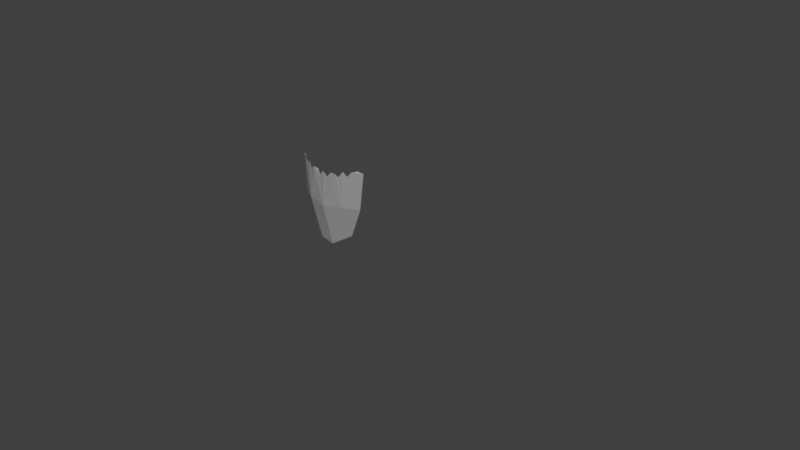 # Source: powerup.blend  (saved by Blender 2.79.0; exported with 4.5.12 LTS)
import bpy
from mathutils import Matrix  # noqa: F401  (used for matrix-valued properties, if any)

bpy.ops.wm.read_factory_settings(use_empty=True)
scene = bpy.context.scene
scene.name = 'Scene'

# ---- collections
col_collection_1 = bpy.data.collections.new('Collection 1'); scene.collection.children.link(col_collection_1)
col_collection_2 = bpy.data.collections.new('Collection 2'); scene.collection.children.link(col_collection_2)
col_collection_2.hide_render = True
col_collection_2.hide_viewport = True
col_collection_3 = bpy.data.collections.new('Collection 3'); scene.collection.children.link(col_collection_3)
col_collection_3.hide_render = True
col_collection_3.hide_viewport = True
col_collection_4 = bpy.data.collections.new('Collection 4'); scene.collection.children.link(col_collection_4)
col_collection_4.hide_render = True
col_collection_4.hide_viewport = True

# ---- materials (node trees are filled in below, after node groups)
mat_material = bpy.data.materials.new('Material')
mat_material.alpha_threshold = 0.0
mat_material.roughness = 0.5
mat_material.line_color = (0.0, 0.0, 0.0, 1.0)
mat_material_001 = bpy.data.materials.new('Material.001')
mat_material_001.alpha_threshold = 0.0
mat_material_001.roughness = 0.5

# ---- material node trees
mat_material.use_nodes = True; mat_material.node_tree.nodes.clear()
_N = mat_material.node_tree.nodes; _L = mat_material.node_tree.links
n0 = _N.new('ShaderNodeOutputMaterial'); n0.name = 'Material Output'; n0.location = (300, 300)
n1 = _N.new('ShaderNodeBsdfDiffuse'); n1.name = 'Diffuse BSDF'; n1.location = (10, 300)
n1.inputs[0].default_value = (0.3108, 0.3108, 0.3108, 1.0)
_L.new(n1.outputs[0], n0.inputs[0])
n0.is_active_output = True
mat_material_001.use_nodes = True; mat_material_001.node_tree.nodes.clear()
_N = mat_material_001.node_tree.nodes; _L = mat_material_001.node_tree.links
n0 = _N.new('ShaderNodeOutputMaterial'); n0.name = 'Material Output'; n0.location = (300, 300)
n1 = _N.new('ShaderNodeBsdfDiffuse'); n1.name = 'Diffuse BSDF'; n1.location = (10, 300)
n1.inputs[0].default_value = (0.8, 0.1022, 0.3729, 1.0)
_L.new(n1.outputs[0], n0.inputs[0])
n0.is_active_output = True

# ---- world
world_world = bpy.data.worlds.new('World'); scene.world = world_world
world_world.color = (0.05088, 0.05088, 0.05088)
world_world.use_sun_shadow = False
world_world.sun_shadow_jitter_overblur = 0.0
world_world.cycles.sampling_method = 'MANUAL'

# ---- meshes
me_plane = bpy.data.meshes.new('Plane')
me_plane.from_pydata([(0.0, -0.1599, -0.2203), (0.519, 0.133, -0.7801), (0.7666, 0.1133, -0.1426), (0.8924, 0.157, 0.7078), (0.0, -0.03735, -1.035), (0.0, -0.1743, 0.5396), (0.4031, -0.08875, -0.192), (0.2639, 0.02519, -0.9635), (0.482, -0.09712, 0.6366), (0.6299, 0.1212, -0.5356), (0.0, -0.09858, -0.6802), (0.3284, -0.03817, -0.6419), (0.8457, 0.1308, 0.3124), (0.0, -0.1797, 0.2022), (0.4505, -0.1008, 0.2542), (0.8995, 0.1827, 0.8955), (0.0, -0.1762, 0.7004), (0.4965, -0.08945, 0.7914), (0.3827, -0.1216, 0.6436), (0.331, -0.1308, 0.761), (0.2436, -0.1426, 0.6211), (0.1655, -0.1535, 0.7307), (0.104, -0.1623, 0.5941), (0.8281, 0.1152, 0.741), (0.7865, 0.08578, 0.8657), (0.7053, 0.0349, 0.7151), (0.6415, -0.01117, 0.8285), (0.58, -0.04578, 0.6834), (0.3026, -0.1146, -0.1986), (0.2015, -0.1334, -0.2044), (0.1004, -0.1509, -0.2108), (0.06602, -0.01892, -1.024), (0.132, -0.004981, -1.011), (0.198, 0.008218, -0.9896), (0.2464, -0.05921, -0.6573), (0.1643, -0.07441, -0.6697), (0.08216, -0.08856, -0.6815), (0.3428, -0.129, 0.2436), (0.2262, -0.1496, 0.2302), (0.1095, -0.1687, 0.2173), (0.3293, 0.05273, -0.9271), (0.3945, 0.08404, -0.8862), (0.4598, 0.1144, -0.8414), (0.7016, 0.07091, -0.1574), (0.6038, 0.01538, -0.1697), (0.5032, -0.04048, -0.1814), (0.5704, 0.08916, -0.5638), (0.4909, 0.04508, -0.5907), (0.4098, 0.0005339, -0.6178), (0.7741, 0.08556, 0.3068), (0.6662, 0.01954, 0.2895), (0.556, -0.04703, 0.2717)], [], [(49, 12, 3, 23), (46, 9, 2, 43), (34, 11, 6, 28), (37, 14, 8, 18), (33, 7, 11, 34), (42, 1, 9, 46), (28, 6, 14, 37), (43, 2, 12, 49), (21, 22, 20), (19, 20, 18), (17, 18, 8), (26, 27, 25), (24, 25, 23), (15, 23, 3), (16, 5, 22), (0, 30, 39, 13), (8, 27, 17), (30, 29, 38, 39), (29, 28, 37, 38), (4, 31, 36, 10), (31, 32, 35, 36), (32, 33, 34, 35), (13, 39, 22, 5), (39, 38, 20, 22), (38, 37, 18, 20), (10, 36, 30, 0), (36, 35, 29, 30), (35, 34, 28, 29), (6, 45, 51, 14), (45, 44, 50, 51), (44, 43, 49, 50), (7, 40, 48, 11), (40, 41, 47, 48), (41, 42, 46, 47), (11, 48, 45, 6), (48, 47, 44, 45), (47, 46, 43, 44), (14, 51, 27, 8), (51, 50, 25, 27), (50, 49, 23, 25)])
me_plane.materials.append(mat_material)
me_plane.use_remesh_preserve_volume = False
me_plane.use_remesh_preserve_attributes = False
me_plane.use_mirror_vertex_groups = False
me_plane.update()
me_cube = bpy.data.meshes.new('Cube')
me_cube.from_pydata([(-0.2, -0.175, 1.0), (-0.168, -0.2, 1.0), (-0.168, 0.2, 1.0), (-0.2, 0.175, 1.0), (-0.168, -0.2, -1.0), (-0.2, -0.175, -1.0), (-0.2, 0.175, -1.0), (-0.168, 0.2, -1.0), (0.168, -0.2, 1.0), (0.2, -0.175, 1.0), (0.2, 0.175, 1.0), (0.168, 0.2, 1.0), (0.2, -0.175, -1.0), (0.168, -0.2, -1.0), (0.168, 0.2, -1.0), (0.2, 0.175, -1.0), (-1.0, -0.175, 1.49e-08), (-0.968, -0.2, 1.49e-08), (-1.0, 0.175, -1.49e-08), (-0.968, 0.2, -1.49e-08), (-0.6, -0.175, 1.49e-08), (-0.632, -0.2, 1.49e-08), (-0.6, 0.175, -1.49e-08), (-0.632, 0.2, -1.49e-08), (0.8, -0.175, 1.0), (0.832, -0.2, 1.0), (0.832, 0.2, 1.0), (0.8, 0.175, 1.0), (0.832, -0.2, -1.0), (0.8, -0.175, -1.0), (0.8, 0.175, -1.0), (0.832, 0.2, -1.0), (1.168, -0.2, 1.0), (1.2, -0.175, 1.0), (1.2, 0.175, 1.0), (1.168, 0.2, 1.0), (1.2, -0.175, -1.0), (1.168, -0.2, -1.0), (1.168, 0.2, -1.0), (1.2, 0.175, -1.0), (1.49e-08, -0.175, 1.49e-08), (0.03202, -0.2, 1.49e-08), (1.49e-08, 0.175, -1.49e-08), (0.03202, 0.2, -1.49e-08), (0.4, -0.175, 1.49e-08), (0.368, -0.2, 1.49e-08), (0.4, 0.175, -1.49e-08), (0.368, 0.2, -1.49e-08)], [], [(14, 7, 19, 23), (4, 13, 21, 17), (12, 15, 22, 20), (17, 21, 8, 1), (23, 19, 2, 11), (4, 5, 6, 7, 14, 15, 12, 13), (20, 22, 10, 9), (16, 18, 6, 5), (24, 27, 42, 40), (8, 9, 10, 11, 2, 3, 0, 1), (38, 31, 43, 47), (28, 37, 45, 41), (36, 39, 46, 44), (41, 45, 32, 25), (47, 43, 26, 35), (28, 29, 30, 31, 38, 39, 36, 37), (44, 46, 34, 33), (40, 42, 30, 29), (32, 33, 34, 35, 26, 27, 24, 25), (17, 1, 0, 16), (19, 7, 6, 18), (21, 13, 12, 20), (23, 11, 10, 22), (4, 17, 16, 5), (2, 19, 18, 3), (8, 21, 20, 9), (14, 23, 22, 15), (41, 25, 24, 40), (43, 31, 30, 42), (45, 37, 36, 44), (47, 35, 34, 46), (28, 41, 40, 29), (26, 43, 42, 27), (32, 45, 44, 33), (38, 47, 46, 39), (0, 3, 18, 16)])
me_cube.materials.append(mat_material)
me_cube.use_remesh_preserve_volume = False
me_cube.use_remesh_preserve_attributes = False
me_cube.use_mirror_vertex_groups = False
me_cube.update()
me_cube_002 = bpy.data.meshes.new('Cube.002')
me_cube_002.from_pydata([(-0.7386, -0.1052, -0.869), (-0.6493, -0.1052, -0.7798), (-0.8873, -0.1052, -0.7203), (-0.7981, -0.1052, -0.6311), (-0.7386, 0.1052, -0.869), (-0.6493, 0.1052, -0.7798), (-0.8873, 0.1052, -0.7203), (-0.7981, 0.1052, -0.6311), (-0.06397, -0.1502, -0.6618), (0.04225, -0.1502, -0.5556), (-0.6801, -0.1502, -0.04568), (-0.5738, -0.1502, 0.06054), (-0.06397, 0.1502, -0.6618), (0.04225, 0.1502, -0.5556), (-0.6801, 0.1502, -0.04568), (-0.5738, 0.1502, 0.06054), (-0.3189, -0.09805, -0.3006), (0.4982, -0.09805, 0.5165), (-0.4922, -3.722e-08, -0.1273), (0.3249, 8.25e-09, 0.6898), (-0.1456, 4.379e-08, -0.474), (0.6715, 8.927e-08, 0.3432), (-0.3189, 0.09805, -0.3006), (0.4982, 0.09805, 0.5165), (0.9067, 7.15e-08, 0.925), (-0.3107, 0.09805, -0.2924), (-0.7356, 0.09805, -0.7173), (-0.2414, 1.305e-08, -0.3618), (-0.6663, -1.059e-08, -0.7867), (-0.3801, -5.577e-09, -0.2231), (-0.805, -2.922e-08, -0.648), (-0.3107, -0.09805, -0.2924), (-0.7356, -0.09805, -0.7173)], [], [(0, 1, 3, 2), (2, 3, 7, 6), (6, 7, 5, 4), (4, 5, 1, 0), (2, 6, 4, 0), (7, 3, 1, 5), (8, 9, 11, 10), (10, 11, 15, 14), (14, 15, 13, 12), (12, 13, 9, 8), (10, 14, 12, 8), (15, 11, 9, 13), (16, 17, 19, 18), (18, 19, 23, 22), (22, 23, 21, 20), (20, 21, 17, 16), (18, 22, 20, 16), (17, 21, 24), (23, 19, 24), (21, 23, 24), (19, 17, 24), (25, 29, 31, 27), (30, 26, 28, 32), (28, 27, 31, 32), (26, 25, 27, 28), (30, 29, 25, 26), (32, 31, 29, 30)])
me_cube_002.materials.append(mat_material)
me_cube_002.use_remesh_preserve_volume = False
me_cube_002.use_remesh_preserve_attributes = False
me_cube_002.use_mirror_vertex_groups = False
me_cube_002.update()
me_cube_003 = bpy.data.meshes.new('Cube.003')
me_cube_003.from_pydata([(2.568, -0.3194, 1.055), (2.069, -0.3194, 3.651), (2.568, 0.3194, 1.055), (2.069, 0.3194, 3.651), (4.729, -0.3194, 0.9423), (3.766, -0.3194, 4.088), (4.729, 0.3194, 0.9423), (3.766, 0.3194, 4.088), (3.143, -0.3194, -1.025), (3.143, 0.3194, -1.025), (4.341, -0.3194, -1.043), (4.341, 0.3194, -1.043), (3.814, -0.3194, -2.819), (3.814, 0.3194, -2.819), (4.087, -0.3194, -2.151), (4.087, 0.3194, -2.151), (2.32, -0.3194, 4.431), (2.32, 0.3194, 4.431), (3.047, -0.3194, 4.894), (3.047, 0.3194, 4.894), (1.88, -0.3194, 5.238), (1.88, 0.3194, 5.238), (2.384, -0.3194, 5.585), (2.384, 0.3194, 5.585), (0.923, -0.3194, 6.058), (0.923, 0.3194, 6.058), (1.196, -0.3194, 6.245), (1.196, 0.3194, 6.245), (0.0, -0.328, -6.216), (0.0, -0.328, -1.626), (0.0, 0.328, -6.216), (0.0, 0.328, -1.626), (0.3143, -0.328, -6.216), (1.267, -0.328, -1.626), (0.3143, 0.328, -6.216), (1.267, 0.328, -1.626), (0.0, -0.328, -4.213), (0.0, 0.328, -4.213), (0.9449, 0.328, -4.213), (0.9449, -0.328, -4.213), (0.0, -0.7752, -2.003), (0.0, -0.7752, -0.4298), (0.0, 0.7752, -2.003), (0.0, 0.7752, -0.4298), (1.409, -0.7752, -2.038), (2.024, -0.7752, -1.347), (1.409, 0.7752, -2.038), (2.024, 0.7752, -1.347), (0.3665, 0.7752, -2.003), (0.4733, 0.7752, -0.5099), (0.3665, -0.7752, -2.003), (0.4733, -0.7752, -0.5099), (0.0, 0.7752, -4.254), (0.0, -0.7752, -4.254), (0.1885, 0.7752, -4.254), (0.1885, -0.7752, -4.254), (1.852, -0.7752, -2.8), (1.852, 0.7752, -2.8), (0.8086, -0.7752, -2.765), (0.8086, 0.7752, -2.765), (0.917, -0.7752, -4.119), (0.917, 0.7752, -4.119), (0.7107, -0.7752, -4.03), (0.7107, 0.7752, -4.03), (3.438, -0.7752, 0.9558), (3.438, 0.7752, 0.9558), (2.021, 0.7752, 2.104), (2.021, -0.7752, 2.104), (2.86, -0.7752, -2.081), (2.86, 0.7752, -2.081), (3.811, -0.7752, 0.106), (3.811, 0.7752, 0.106), (4.165, -0.7752, 1.148), (4.165, 0.7752, 1.148), (4.427, -0.7752, 0.3975), (4.427, 0.7752, 0.3975), (4.944, -0.7752, 1.356), (4.944, 0.7752, 1.356), (4.94, -0.7752, 0.5248), (4.94, 0.7752, 0.5248), (4.017, -0.7752, 3.2), (4.017, 0.7752, 3.2), (4.301, -0.7752, 3.296), (4.301, 0.7752, 3.296), (4.623, 0.7752, 2.326), (4.623, -0.7752, 2.326), (4.277, -0.7752, 2.162), (4.277, 0.7752, 2.162), (4.422, -0.7752, -0.0584), (4.422, 0.7752, -0.0584), (4.824, -0.7752, 0.03926), (4.824, 0.7752, 0.03926)], [], [(0, 1, 3, 2), (2, 3, 7, 6), (6, 7, 5, 4), (4, 5, 1, 0), (6, 4, 10, 11), (7, 3, 17, 19), (11, 10, 14, 15), (4, 0, 8, 10), (2, 6, 11, 9), (0, 2, 9, 8), (13, 15, 14, 12), (8, 9, 13, 12), (10, 8, 12, 14), (9, 11, 15, 13), (16, 18, 22, 20), (5, 7, 19, 18), (3, 1, 16, 17), (1, 5, 18, 16), (22, 23, 27, 26), (19, 17, 21, 23), (18, 19, 23, 22), (17, 16, 20, 21), (27, 25, 24, 26), (21, 20, 24, 25), (20, 22, 26, 24), (23, 21, 25, 27), (32, 39, 36, 28), (37, 31, 35, 38), (38, 35, 33, 39), (39, 33, 29, 36), (30, 34, 32, 28), (35, 31, 29, 33), (34, 38, 39, 32), (30, 37, 38, 34), (40, 41, 43, 42), (48, 49, 47, 46), (46, 47, 45, 44), (50, 51, 41, 40), (46, 44, 56, 57), (49, 43, 41, 51), (51, 45, 64, 67), (42, 48, 54, 52), (44, 45, 51, 50), (42, 43, 49, 48), (52, 54, 55, 53), (40, 42, 52, 53), (50, 40, 53, 55), (48, 50, 55, 54), (58, 59, 63, 62), (48, 46, 57, 59), (44, 50, 58, 56), (50, 48, 59, 58), (63, 61, 60, 62), (56, 58, 62, 60), (59, 57, 61, 63), (57, 56, 60, 61), (65, 66, 67, 64), (47, 49, 66, 65), (49, 51, 67, 66), (64, 45, 68, 70), (68, 69, 71, 70), (47, 65, 71, 69), (64, 70, 74, 72), (45, 47, 69, 68), (72, 74, 78, 76), (70, 71, 75, 74), (71, 65, 73, 75), (65, 64, 72, 73), (77, 76, 78, 79), (85, 84, 83, 82), (75, 73, 77, 79), (75, 79, 91, 89), (81, 80, 82, 83), (86, 85, 82, 80), (87, 86, 80, 81), (84, 87, 81, 83), (77, 73, 87, 84), (73, 72, 86, 87), (72, 76, 85, 86), (76, 77, 84, 85), (88, 89, 91, 90), (79, 78, 90, 91), (74, 75, 89, 88), (78, 74, 88, 90)])
me_cube_003.polygons.foreach_set('material_index', [1, 1, 1, 1, 1, 1, 1, 1, 1, 1, 1, 1, 1, 1, 1, 1, 1, 1, 1, 1, 1, 1, 1, 1, 1, 1, 1, 1, 1, 1, 1, 1, 1, 1, 0, 0, 0, 0, 0, 0, 0, 0, 0, 0, 0, 0, 0, 0, 0, 0, 0, 0, 0, 0, 0, 0, 0, 0, 0, 0, 0, 0, 0, 0, 0, 0, 0, 0, 0, 0, 0, 0, 0, 0, 0, 0, 0, 0, 0, 0, 0, 0, 0, 0])
me_cube_003.materials.append(mat_material)
me_cube_003.materials.append(mat_material_001)
me_cube_003.use_remesh_preserve_volume = False
me_cube_003.use_remesh_preserve_attributes = False
me_cube_003.use_mirror_vertex_groups = False
me_cube_003.update()

# ---- objects
ob_shield = bpy.data.objects.new('shield', me_plane)
ob_cube = bpy.data.objects.new('Cube', me_cube)
ob_cube_002 = bpy.data.objects.new('Cube.002', me_cube_002)
ob_cube_001 = bpy.data.objects.new('Cube.001', me_cube_003)

# ---- transforms, parenting, visibility, modifiers, constraints
ob_shield.location = (0.0, 0.0, 0.0)
ob_shield.lineart.crease_threshold = 0.0
_m = ob_shield.modifiers.new('Mirror', 'MIRROR')
_m.use_clip = True
_m = ob_shield.modifiers.new('Solidify', 'SOLIDIFY')
_m.thickness = 0.05
_m.nonmanifold_thickness_mode = 'FIXED'
_m.nonmanifold_merge_threshold = 0.0003
_m = ob_shield.modifiers.new('Decimate', 'DECIMATE')
_m.ratio = 0.1651
ob_cube.location = (0.0, 0.0, 0.0)
ob_cube.lineart.crease_threshold = 0.0
ob_cube_002.location = (0.0, 0.0, 0.0)
ob_cube_002.lineart.crease_threshold = 0.0
ob_cube_001.location = (0.0, 0.0, 0.0)
ob_cube_001.scale = (0.16, 0.16, 0.16)
ob_cube_001.lineart.crease_threshold = 0.0
_m = ob_cube_001.modifiers.new('Mirror', 'MIRROR')
_m.use_clip = True

# ---- collection membership
col_collection_1.objects.link(ob_shield)
col_collection_2.objects.link(ob_cube)
col_collection_3.objects.link(ob_cube_002)
col_collection_4.objects.link(ob_cube_001)

# ---- scene / render settings (as saved in the file)
scene.frame_start = 1; scene.frame_end = 250; scene.frame_set(1)
scene.render.engine = 'CYCLES'
scene.render.resolution_percentage = 50
scene.render.dither_intensity = 0.0
scene.cycles.use_denoising = False
scene.cycles.samples = 128
scene.cycles.sampling_pattern = 'TABULATED_SOBOL'
scene.cycles.use_adaptive_sampling = False
scene.cycles.use_light_tree = False
scene.cycles.blur_glossy = 0.0
scene.cycles.sample_clamp_indirect = 0.0
scene.view_settings.view_transform = 'Standard'
bpy.context.view_layer.update()

# ---- added for rendering (the .blend has no active camera and no usable light): camera, sun
cam_auto = bpy.data.cameras.new('AutoCamera')
cam_auto.lens = 50.0
cam_auto.sensor_width = 36.0
cam_auto.clip_end = 1000.0
ob_auto_camera = bpy.data.objects.new('AutoCamera', cam_auto)
scene.collection.objects.link(ob_auto_camera)
ob_auto_camera.location = (14.8264, -15.4252, 10.298)
ob_auto_camera.rotation_euler = (1.09748, -7.21219e-08, 0.694738)
scene.camera = ob_auto_camera
light_auto_sun = bpy.data.lights.new('AutoSun', 'SUN')
light_auto_sun.energy = 3.0
light_auto_sun.angle = 0.0523599
ob_auto_sun = bpy.data.objects.new('AutoSun', light_auto_sun)
scene.collection.objects.link(ob_auto_sun)
ob_auto_sun.rotation_euler = (0.872665, 0.174533, 0.523599)
bpy.context.view_layer.update()
